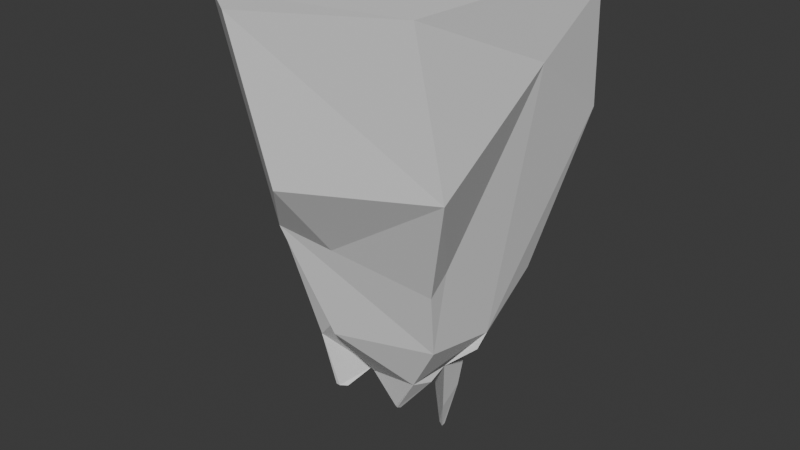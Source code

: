 # Source: stone3.blend  (saved by Blender 4.4.30; exported with 4.5.12 LTS)
import bpy
from mathutils import Matrix  # noqa: F401  (used for matrix-valued properties, if any)

bpy.ops.wm.read_factory_settings(use_empty=True)
scene = bpy.context.scene
scene.name = 'Scene'

# ---- collections
col_collection = bpy.data.collections.new('Collection'); scene.collection.children.link(col_collection)

# ---- world
world_world = bpy.data.worlds.new('World'); scene.world = world_world
world_world.use_nodes = True; world_world.node_tree.nodes.clear()
_N = world_world.node_tree.nodes; _L = world_world.node_tree.links
n0 = _N.new('ShaderNodeOutputWorld'); n0.name = 'World Output'; n0.location = (300, 300)
n1 = _N.new('ShaderNodeBackground'); n1.name = 'Background'; n1.location = (10, 300)
n1.inputs[0].default_value = (0.05088, 0.05088, 0.05088, 1.0)
_L.new(n1.outputs[0], n0.inputs[0])
n0.is_active_output = True
world_world.color = (0.05088, 0.05088, 0.05088)
world_world.sun_shadow_jitter_overblur = 0.0

# ---- meshes
me_stone3 = bpy.data.meshes.new('Stone3')
me_stone3.from_pydata([(-0.2455, 0.6898, 3.683), (0.3703, 0.4473, 3.757), (0.1748, -0.9741, 3.838), (-1.029, 0.6425, 3.704), (-1.348, 0.2477, 3.883), (-1.413, -0.8574, 3.692), (-0.9243, -1.219, 3.743), (-1.022, -0.04803, 1.12), (-1.064, 0.2268, 2.52), (-0.3539, -0.3078, 1.116), (-0.6217, 0.2365, 1.098), (-0.9302, 0.2431, 1.444), (0.279, -0.1947, 3.858), (-0.327, 0.279, 1.302), (-0.08285, 0.02074, 1.347), (-0.3047, -0.03901, 1.149), (0.1509, 0.5746, 3.905), (-1.05, 0.1384, 1.592), (-0.03925, 0.06088, 1.477), (-0.7701, -0.6028, 1.491), (-0.1042, -0.4167, 1.519), (-0.4439, 0.363, 1.608), (-0.001824, 0.4467, 1.811), (-1.064, -0.3471, 1.542), (-0.2617, 0.5318, 2.331), (-1.105, 0.1752, 2.438), (0.2823, 0.04488, 3.384), (-1.262, -0.6207, 2.296), (0.2754, -0.8344, 2.818), (-0.9821, -0.837, 2.303), (0.01083, -0.4541, 2.164), (-0.01664, -0.5621, 2.021), (0.2276, 0.7331, 2.911), (-0.8636, -0.1289, 0.951), (-1.02, -0.4661, 1.324), (-0.8817, -0.5232, 1.474), (-0.7645, -0.2295, 1.011), (-0.7506, 0.2393, 1.16), (-0.3255, -0.1528, 1.072), (-0.757, 0.02253, 0.9688), (-0.5537, -0.2318, 0.7994), (-0.5895, -0.209, 0.7857), (-0.5898, -0.1845, 0.7777), (-0.5494, -0.2027, 0.7848), (-0.9742, -0.3856, 0.8922), (-0.9499, -0.3438, 0.8783), (-0.9171, -0.3322, 0.8721), (-0.9486, -0.3824, 0.8882), (-0.9886, 0.2047, 0.9613), (-1.016, 0.1817, 1.003), (-1.01, 0.1345, 0.9379), (-0.9466, 0.2031, 0.9395), (-0.9476, 0.1519, 0.9424), (-0.842, 0.0542, 1.137), (-0.802, 0.2215, 1.161), (-1.059, 0.02746, 1.103), (-1.05, 0.1766, 1.349), (-0.9402, 0.244, 1.229), (-0.7337, -1.106, 2.706), (-0.6448, -0.741, 2.204), (-0.4034, 0.111, 0.5406), (-0.4455, 0.1049, 0.5398), (-0.4012, 0.07762, 0.5372), (-0.3502, 0.01596, 0.7648), (-0.363, 0.1998, 0.8474), (-0.5387, 0.1744, 0.7389)], [], [(20, 19, 9), (12, 1, 16), (36, 39, 42, 41), (22, 18, 14), (28, 30, 26), (28, 31, 30), (2, 5, 6), (4, 5, 2, 12, 16), (16, 1, 32), (8, 4, 3), (20, 9, 38, 15, 14, 18), (21, 13, 10, 37, 11), (16, 0, 3, 4), (64, 63, 62, 60), (7, 23, 17), (27, 29, 5), (21, 22, 14, 15, 13), (25, 17, 23, 27), (23, 7, 45, 44), (24, 21, 11, 8), (11, 17, 25), (22, 21, 24, 32), (8, 3, 0, 24), (28, 58, 59, 31), (26, 12, 2, 28), (23, 34, 35, 19, 29, 27), (29, 58, 6, 5), (5, 4, 8, 25, 27), (19, 20, 31, 59, 29), (1, 26, 30, 18, 22, 32), (20, 18, 30, 31), (24, 0, 32), (16, 32, 0), (25, 8, 11), (1, 12, 26), (40, 41, 42, 43), (34, 33, 35), (35, 33, 36, 9, 19), (54, 53, 52, 51), (38, 39, 37, 10, 15), (9, 36, 41, 40), (39, 38, 43, 42), (38, 9, 40, 43), (45, 46, 47, 44), (7, 33, 46, 45), (33, 34, 47, 46), (34, 23, 44, 47), (51, 52, 50, 49, 48), (7, 39, 36, 33), (53, 55, 50, 52), (55, 56, 49, 50), (56, 57, 48, 49), (57, 54, 51, 48), (11, 37, 54, 57), (17, 11, 57, 56), (7, 17, 56, 55), (39, 7, 55, 53), (37, 39, 53, 54), (61, 60, 62), (6, 58, 28, 2), (59, 58, 29), (63, 65, 61, 62), (65, 64, 60, 61), (10, 13, 64, 65), (15, 10, 65, 63), (13, 15, 63, 64)])
_uv = me_stone3.uv_layers.new(name='UVMap')
_uv.uv.foreach_set('vector', [0.4496, 0.7474, 0.4581, 0.9153, 0.3577, 0.7693, 0.5801, 0.6231, 0.5946, 0.5272, 0.6437, 0.5271, 0.2859, 0.595, 0.3248, 0.4863, 0.3248, 0.4863, 0.2859, 0.595, 0.5069, 0.5081, 0.5411, 0.5274, 0.4195, 0.5504, 0.4575, 0.7293, 0.4565, 0.7101, 0.5032, 0.5857, 0.4575, 0.7293, 0.4532, 0.7412, 0.4565, 0.7101, 0.5704, 0.7236, 0.5208, 0.02392, 0.5979, 0.9729, 0.8479, 0.5271, 0.8479, 0.7229, 0.6521, 0.7229, 0.5801, 0.6231, 0.6437, 0.5271, 0.6003, 0.4887, 0.5946, 0.5272, 0.5159, 0.4937, 0.4511, 0.2698, 0.6019, 0.2229, 0.5219, 0.2771, 0.4496, 0.7474, 0.3577, 0.7693, 0.3512, 0.659, 0.3465, 0.5779, 0.4195, 0.5504, 0.5411, 0.5274, 0.4847, 0.4322, 0.4088, 0.4816, 0.2907, 0.4678, 0.3583, 0.3928, 0.4524, 0.2884, 0.6003, 0.4816, 0.5525, 0.4498, 0.5219, 0.2771, 0.625, 0.2771, 0.4088, 0.4816, 0.3465, 0.5779, 0.3465, 0.5779, 0.4088, 0.4816, 0.4101, 0.1322, 0.4587, 0.07069, 0.434, 0.2122, 0.4233, 0.1668, 0.4812, 0.1744, 0.5208, 0.02392, 0.4847, 0.4322, 0.5069, 0.5081, 0.4195, 0.5504, 0.3465, 0.5779, 0.4088, 0.4816, 0.4443, 0.2199, 0.434, 0.2122, 0.4587, 0.07069, 0.4871, 0.0477, 0.4587, 0.07069, 0.4101, 0.1322, 0.4101, 0.1322, 0.4587, 0.07069, 0.4907, 0.4343, 0.4847, 0.4322, 0.4524, 0.2884, 0.4511, 0.2698, 0.4524, 0.2884, 0.434, 0.2122, 0.4443, 0.2199, 0.5069, 0.5081, 0.4847, 0.4322, 0.4907, 0.4343, 0.5159, 0.4937, 0.4511, 0.2698, 0.5219, 0.2771, 0.5525, 0.4498, 0.4907, 0.4343, 0.4575, 0.7293, 0.4745, 0.8847, 0.4714, 0.8743, 0.4532, 0.7412, 0.5032, 0.5857, 0.5801, 0.6231, 0.5704, 0.7236, 0.4575, 0.7293, 0.3236, 0.3227, 0.3734, 0.3402, 0.4155, 0.3549, 0.4581, 0.3698, 0.4812, 0.1744, 0.4233, 0.1668, 0.4812, 0.9457, 0.4745, 0.8847, 0.5979, 0.9729, 0.5019, 0.9729, 0.5208, 0.02392, 0.6019, 0.2229, 0.4511, 0.2698, 0.4443, 0.2199, 0.4871, 0.0477, 0.4581, 0.9153, 0.4496, 0.7474, 0.4532, 0.7412, 0.4714, 0.8743, 0.4812, 0.9457, 0.5946, 0.5272, 0.5032, 0.5857, 0.4565, 0.7101, 0.5411, 0.5274, 0.5069, 0.5081, 0.5159, 0.4937, 0.4496, 0.7474, 0.5411, 0.5274, 0.4565, 0.7101, 0.4532, 0.7412, 0.4907, 0.4343, 0.5525, 0.4498, 0.5159, 0.4937, 0.6003, 0.4887, 0.5159, 0.4937, 0.5525, 0.4498, 0.4443, 0.2199, 0.4511, 0.2698, 0.4524, 0.2884, 0.5946, 0.5272, 0.5801, 0.6231, 0.5032, 0.5857, 0.3577, 0.7693, 0.2859, 0.595, 0.3248, 0.4863, 0.3512, 0.659, 0.3734, 0.3402, 0.26, 0.5319, 0.4155, 0.3549, 0.4155, 0.3549, 0.26, 0.5319, 0.2859, 0.595, 0.3577, 0.7693, 0.4581, 0.3698, 0.3583, 0.3928, 0.3248, 0.4863, 0.3248, 0.4863, 0.3583, 0.3928, 0.3512, 0.659, 0.3248, 0.4863, 0.3583, 0.3928, 0.2907, 0.4678, 0.3465, 0.5779, 0.3577, 0.7693, 0.2859, 0.595, 0.2859, 0.595, 0.3577, 0.7693, 0.3248, 0.4863, 0.3512, 0.659, 0.3512, 0.659, 0.3248, 0.4863, 0.3512, 0.659, 0.3577, 0.7693, 0.3577, 0.7693, 0.3512, 0.659, 0.2341, 0.469, 0.26, 0.5319, 0.3734, 0.3402, 0.3236, 0.3227, 0.2341, 0.469, 0.26, 0.5319, 0.26, 0.5319, 0.2341, 0.469, 0.26, 0.5319, 0.3734, 0.3402, 0.3734, 0.3402, 0.26, 0.5319, 0.3734, 0.3402, 0.3236, 0.3227, 0.3236, 0.3227, 0.3734, 0.3402, 0.3583, 0.3928, 0.3248, 0.4863, 0.2341, 0.469, 0.434, 0.2122, 0.4524, 0.2884, 0.2341, 0.469, 0.3248, 0.4863, 0.2859, 0.595, 0.26, 0.5319, 0.3248, 0.4863, 0.2341, 0.469, 0.2341, 0.469, 0.3248, 0.4863, 0.4101, 0.1322, 0.434, 0.2122, 0.434, 0.2122, 0.4101, 0.1322, 0.434, 0.2122, 0.4524, 0.2884, 0.4524, 0.2884, 0.434, 0.2122, 0.4524, 0.2884, 0.3583, 0.3928, 0.3583, 0.3928, 0.4524, 0.2884, 0.4524, 0.2884, 0.3583, 0.3928, 0.3583, 0.3928, 0.4524, 0.2884, 0.434, 0.2122, 0.4524, 0.2884, 0.4524, 0.2884, 0.434, 0.2122, 0.4101, 0.1322, 0.434, 0.2122, 0.434, 0.2122, 0.4101, 0.1322, 0.3248, 0.4863, 0.2341, 0.469, 0.2341, 0.469, 0.3248, 0.4863, 0.3583, 0.3928, 0.3248, 0.4863, 0.3248, 0.4863, 0.3583, 0.3928, 0.2907, 0.4678, 0.3667, 0.5005, 0.3465, 0.5779, 0.5979, 0.9729, 0.4745, 0.8847, 0.4575, 0.7293, 0.5704, 0.7236, 0.4714, 0.8743, 0.4745, 0.8847, 0.4812, 0.9457, 0.3465, 0.5779, 0.2907, 0.4678, 0.2907, 0.4678, 0.3465, 0.5779, 0.2907, 0.4678, 0.4088, 0.4816, 0.4088, 0.4816, 0.2907, 0.4678, 0.2907, 0.4678, 0.4088, 0.4816, 0.4088, 0.4816, 0.2907, 0.4678, 0.3465, 0.5779, 0.2907, 0.4678, 0.2907, 0.4678, 0.3465, 0.5779, 0.4088, 0.4816, 0.3465, 0.5779, 0.3465, 0.5779, 0.4088, 0.4816])
me_stone3.use_mirror_vertex_groups = False
me_stone3.update()

# ---- objects
ob_stone3 = bpy.data.objects.new('Stone3', me_stone3)

# ---- transforms, parenting, visibility, modifiers, constraints
ob_stone3.location = (0.0, 0.0, 0.0)
ob_stone3.scale = (0.2899, 0.2899, 0.2899)
ob_stone3.lock_rotations_4d = False
ob_stone3.empty_display_type = 'ARROWS'
ob_stone3.lineart.crease_threshold = 0.0

# ---- collection membership
col_collection.objects.link(ob_stone3)

# ---- scene / render settings (as saved in the file)
scene.frame_start = 1; scene.frame_end = 250; scene.frame_set(1)
scene.render.engine = 'BLENDER_EEVEE_NEXT'
bpy.context.view_layer.update()

# ---- added for rendering (the .blend has no active camera and no usable light): camera, sun
cam_auto = bpy.data.cameras.new('AutoCamera')
cam_auto.lens = 50.0
cam_auto.sensor_width = 36.0
cam_auto.clip_end = 1000.0
ob_auto_camera = bpy.data.objects.new('AutoCamera', cam_auto)
scene.collection.objects.link(ob_auto_camera)
ob_auto_camera.location = (0.997326, -1.44864, 1.56273)
ob_auto_camera.rotation_euler = (1.09748, -7.21219e-08, 0.694738)
scene.camera = ob_auto_camera
light_auto_sun = bpy.data.lights.new('AutoSun', 'SUN')
light_auto_sun.energy = 3.0
light_auto_sun.angle = 0.0523599
ob_auto_sun = bpy.data.objects.new('AutoSun', light_auto_sun)
scene.collection.objects.link(ob_auto_sun)
ob_auto_sun.rotation_euler = (0.872665, 0.174533, 0.523599)
bpy.context.view_layer.update()
